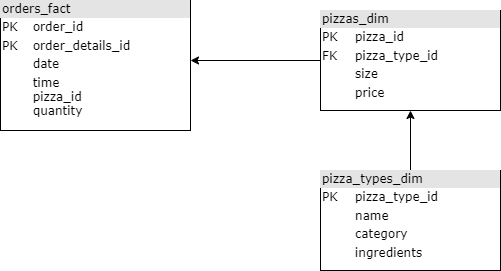

The diagram above was exported from draw.io. Its source (the exported page's mxGraphModel, read from the mxfile embedded in the PNG):
<mxGraphModel dx="1050" dy="557" grid="1" gridSize="10" guides="1" tooltips="1" connect="1" arrows="1" fold="1" page="1" pageScale="1" pageWidth="1100" pageHeight="850" background="none" math="0" shadow="0">
  <root>
    <mxCell id="0" />
    <mxCell id="1" parent="0" />
    <mxCell id="6iCIDD8S0-JK1qObLfy9-1" value="" style="edgeStyle=orthogonalEdgeStyle;rounded=0;orthogonalLoop=1;jettySize=auto;html=1;" edge="1" parent="1" source="2ed32ef02a7f4228-3" target="2ed32ef02a7f4228-7">
      <mxGeometry relative="1" as="geometry" />
    </mxCell>
    <mxCell id="2ed32ef02a7f4228-3" value="&lt;div style=&quot;box-sizing: border-box ; width: 100% ; background: #e4e4e4 ; padding: 2px&quot;&gt;pizza_types_dim&lt;/div&gt;&lt;table style=&quot;width: 100% ; font-size: 1em&quot; cellpadding=&quot;2&quot; cellspacing=&quot;0&quot;&gt;&lt;tbody&gt;&lt;tr&gt;&lt;td&gt;PK&lt;/td&gt;&lt;td&gt;pizza_type_id&lt;/td&gt;&lt;/tr&gt;&lt;tr&gt;&lt;td&gt;&lt;br&gt;&lt;/td&gt;&lt;td&gt;name&lt;/td&gt;&lt;/tr&gt;&lt;tr&gt;&lt;td&gt;&lt;/td&gt;&lt;td&gt;category&lt;/td&gt;&lt;/tr&gt;&lt;tr&gt;&lt;td&gt;&lt;br&gt;&lt;/td&gt;&lt;td&gt;ingredients&lt;br&gt;&lt;/td&gt;&lt;/tr&gt;&lt;/tbody&gt;&lt;/table&gt;" style="verticalAlign=top;align=left;overflow=fill;html=1;rounded=0;shadow=0;comic=0;labelBackgroundColor=none;strokeWidth=1;fontFamily=Verdana;fontSize=12" parent="1" vertex="1">
      <mxGeometry x="730" y="430" width="180" height="100" as="geometry" />
    </mxCell>
    <mxCell id="6iCIDD8S0-JK1qObLfy9-3" value="" style="edgeStyle=orthogonalEdgeStyle;rounded=0;orthogonalLoop=1;jettySize=auto;html=1;" edge="1" parent="1" source="2ed32ef02a7f4228-7">
      <mxGeometry relative="1" as="geometry">
        <mxPoint x="600" y="320" as="targetPoint" />
      </mxGeometry>
    </mxCell>
    <mxCell id="2ed32ef02a7f4228-7" value="&lt;div style=&quot;box-sizing: border-box ; width: 100% ; background: #e4e4e4 ; padding: 2px&quot;&gt;pizzas_dim&lt;/div&gt;&lt;table style=&quot;width: 100% ; font-size: 1em&quot; cellpadding=&quot;2&quot; cellspacing=&quot;0&quot;&gt;&lt;tbody&gt;&lt;tr&gt;&lt;td&gt;PK&lt;/td&gt;&lt;td&gt;pizza_id&lt;/td&gt;&lt;/tr&gt;&lt;tr&gt;&lt;td&gt;FK&lt;/td&gt;&lt;td&gt;pizza_type_id&lt;/td&gt;&lt;/tr&gt;&lt;tr&gt;&lt;td&gt;&lt;/td&gt;&lt;td&gt;size&lt;/td&gt;&lt;/tr&gt;&lt;tr&gt;&lt;td&gt;&lt;br&gt;&lt;/td&gt;&lt;td&gt;price&lt;br&gt;&lt;/td&gt;&lt;/tr&gt;&lt;tr&gt;&lt;td&gt;&lt;br&gt;&lt;/td&gt;&lt;td&gt;&lt;br&gt;&lt;/td&gt;&lt;/tr&gt;&lt;/tbody&gt;&lt;/table&gt;" style="verticalAlign=top;align=left;overflow=fill;html=1;rounded=0;shadow=0;comic=0;labelBackgroundColor=none;strokeWidth=1;fontFamily=Verdana;fontSize=12;" parent="1" vertex="1">
      <mxGeometry x="730" y="270" width="180" height="100" as="geometry" />
    </mxCell>
    <mxCell id="2ed32ef02a7f4228-8" value="&lt;div style=&quot;box-sizing: border-box ; width: 100% ; background: #e4e4e4 ; padding: 2px&quot;&gt;orders_fact&lt;/div&gt;&lt;table style=&quot;width: 100% ; font-size: 1em&quot; cellpadding=&quot;2&quot; cellspacing=&quot;0&quot;&gt;&lt;tbody&gt;&lt;tr&gt;&lt;td&gt;PK&lt;/td&gt;&lt;td&gt;order_id&lt;br&gt;&lt;/td&gt;&lt;/tr&gt;&lt;tr&gt;&lt;td&gt;PK&lt;/td&gt;&lt;td&gt;order_details_id&lt;/td&gt;&lt;/tr&gt;&lt;tr&gt;&lt;td&gt;&lt;/td&gt;&lt;td&gt;date&lt;/td&gt;&lt;/tr&gt;&lt;tr&gt;&lt;td&gt;&lt;br&gt;&lt;/td&gt;&lt;td&gt;time&lt;br&gt;pizza_id&lt;br&gt;quantity&lt;br&gt;&lt;br&gt;&lt;/td&gt;&lt;/tr&gt;&lt;tr&gt;&lt;td&gt;&lt;br&gt;&lt;/td&gt;&lt;td&gt;&lt;br&gt;&lt;/td&gt;&lt;/tr&gt;&lt;tr&gt;&lt;td&gt;&lt;/td&gt;&lt;td&gt;&lt;br&gt;&lt;/td&gt;&lt;/tr&gt;&lt;tr&gt;&lt;td&gt;&lt;/td&gt;&lt;td&gt;&lt;br&gt;&lt;/td&gt;&lt;/tr&gt;&lt;/tbody&gt;&lt;/table&gt;" style="verticalAlign=top;align=left;overflow=fill;html=1;rounded=0;shadow=0;comic=0;labelBackgroundColor=none;strokeWidth=1;fontFamily=Verdana;fontSize=12" parent="1" vertex="1">
      <mxGeometry x="410" y="260" width="190" height="130" as="geometry" />
    </mxCell>
  </root>
</mxGraphModel>